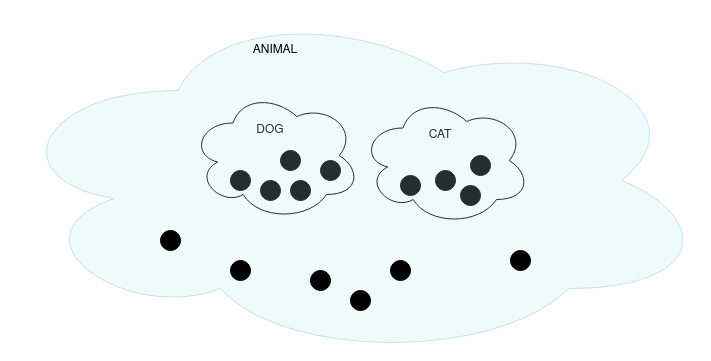

The diagram above was exported from draw.io. Its source (the exported page's mxGraphModel, read from the mxfile embedded in the PNG):
<mxGraphModel dx="1471" dy="1054" grid="1" gridSize="10" guides="1" tooltips="1" connect="1" arrows="1" fold="1" page="1" pageScale="1" pageWidth="850" pageHeight="1100" math="0" shadow="0">
  <root>
    <mxCell id="0" />
    <mxCell id="1" parent="0" />
    <mxCell id="QoO0hkJgq5xyJSGPmNqS-2" value="" style="ellipse;shape=cloud;whiteSpace=wrap;html=1;" vertex="1" parent="1">
      <mxGeometry x="120" y="290" width="170" height="130" as="geometry" />
    </mxCell>
    <mxCell id="QoO0hkJgq5xyJSGPmNqS-3" value="" style="ellipse;whiteSpace=wrap;html=1;aspect=fixed;fillColor=#000000;" vertex="1" parent="1">
      <mxGeometry x="160" y="370" width="20" height="20" as="geometry" />
    </mxCell>
    <mxCell id="QoO0hkJgq5xyJSGPmNqS-7" value="" style="ellipse;whiteSpace=wrap;html=1;aspect=fixed;fillColor=#000000;" vertex="1" parent="1">
      <mxGeometry x="190" y="380" width="20" height="20" as="geometry" />
    </mxCell>
    <mxCell id="QoO0hkJgq5xyJSGPmNqS-8" value="" style="ellipse;whiteSpace=wrap;html=1;aspect=fixed;fillColor=#000000;" vertex="1" parent="1">
      <mxGeometry x="220" y="380" width="20" height="20" as="geometry" />
    </mxCell>
    <mxCell id="QoO0hkJgq5xyJSGPmNqS-9" value="" style="ellipse;whiteSpace=wrap;html=1;aspect=fixed;fillColor=#000000;" vertex="1" parent="1">
      <mxGeometry x="250" y="360" width="20" height="20" as="geometry" />
    </mxCell>
    <mxCell id="QoO0hkJgq5xyJSGPmNqS-10" value="" style="ellipse;whiteSpace=wrap;html=1;aspect=fixed;fillColor=#000000;" vertex="1" parent="1">
      <mxGeometry x="210" y="350" width="20" height="20" as="geometry" />
    </mxCell>
    <mxCell id="QoO0hkJgq5xyJSGPmNqS-11" value="DOG" style="text;html=1;strokeColor=none;fillColor=none;align=center;verticalAlign=middle;whiteSpace=wrap;rounded=0;" vertex="1" parent="1">
      <mxGeometry x="180" y="320" width="40" height="20" as="geometry" />
    </mxCell>
    <mxCell id="QoO0hkJgq5xyJSGPmNqS-12" value="" style="ellipse;shape=cloud;whiteSpace=wrap;html=1;" vertex="1" parent="1">
      <mxGeometry x="290" y="295" width="170" height="130" as="geometry" />
    </mxCell>
    <mxCell id="QoO0hkJgq5xyJSGPmNqS-13" value="" style="ellipse;whiteSpace=wrap;html=1;aspect=fixed;fillColor=#000000;" vertex="1" parent="1">
      <mxGeometry x="330" y="375" width="20" height="20" as="geometry" />
    </mxCell>
    <mxCell id="QoO0hkJgq5xyJSGPmNqS-15" value="" style="ellipse;whiteSpace=wrap;html=1;aspect=fixed;fillColor=#000000;" vertex="1" parent="1">
      <mxGeometry x="390" y="385" width="20" height="20" as="geometry" />
    </mxCell>
    <mxCell id="QoO0hkJgq5xyJSGPmNqS-16" value="" style="ellipse;whiteSpace=wrap;html=1;aspect=fixed;fillColor=#000000;" vertex="1" parent="1">
      <mxGeometry x="365" y="370" width="20" height="20" as="geometry" />
    </mxCell>
    <mxCell id="QoO0hkJgq5xyJSGPmNqS-17" value="" style="ellipse;whiteSpace=wrap;html=1;aspect=fixed;fillColor=#000000;" vertex="1" parent="1">
      <mxGeometry x="400" y="355" width="20" height="20" as="geometry" />
    </mxCell>
    <mxCell id="QoO0hkJgq5xyJSGPmNqS-18" value="CAT" style="text;html=1;strokeColor=none;fillColor=none;align=center;verticalAlign=middle;whiteSpace=wrap;rounded=0;" vertex="1" parent="1">
      <mxGeometry x="350" y="325" width="40" height="20" as="geometry" />
    </mxCell>
    <mxCell id="QoO0hkJgq5xyJSGPmNqS-21" value="" style="ellipse;shape=cloud;whiteSpace=wrap;html=1;opacity=20;fillColor=#b0e3e6;strokeColor=#0e8088;" vertex="1" parent="1">
      <mxGeometry x="-70" y="200" width="710" height="360" as="geometry" />
    </mxCell>
    <mxCell id="QoO0hkJgq5xyJSGPmNqS-22" value="ANIMAL" style="text;html=1;strokeColor=none;fillColor=none;align=center;verticalAlign=middle;whiteSpace=wrap;rounded=0;opacity=20;" vertex="1" parent="1">
      <mxGeometry x="170" y="240" width="70" height="20" as="geometry" />
    </mxCell>
    <mxCell id="QoO0hkJgq5xyJSGPmNqS-23" value="" style="ellipse;whiteSpace=wrap;html=1;aspect=fixed;fillColor=#000000;" vertex="1" parent="1">
      <mxGeometry x="320" y="460" width="20" height="20" as="geometry" />
    </mxCell>
    <mxCell id="QoO0hkJgq5xyJSGPmNqS-25" value="" style="ellipse;whiteSpace=wrap;html=1;aspect=fixed;fillColor=#000000;" vertex="1" parent="1">
      <mxGeometry x="240" y="470" width="20" height="20" as="geometry" />
    </mxCell>
    <mxCell id="QoO0hkJgq5xyJSGPmNqS-26" value="" style="ellipse;whiteSpace=wrap;html=1;aspect=fixed;fillColor=#000000;" vertex="1" parent="1">
      <mxGeometry x="280" y="490" width="20" height="20" as="geometry" />
    </mxCell>
    <mxCell id="QoO0hkJgq5xyJSGPmNqS-27" value="" style="ellipse;whiteSpace=wrap;html=1;aspect=fixed;fillColor=#000000;" vertex="1" parent="1">
      <mxGeometry x="440" y="450" width="20" height="20" as="geometry" />
    </mxCell>
    <mxCell id="QoO0hkJgq5xyJSGPmNqS-28" value="" style="ellipse;whiteSpace=wrap;html=1;aspect=fixed;fillColor=#000000;" vertex="1" parent="1">
      <mxGeometry x="90" y="430" width="20" height="20" as="geometry" />
    </mxCell>
    <mxCell id="QoO0hkJgq5xyJSGPmNqS-29" value="" style="ellipse;whiteSpace=wrap;html=1;aspect=fixed;fillColor=#000000;" vertex="1" parent="1">
      <mxGeometry x="160" y="460" width="20" height="20" as="geometry" />
    </mxCell>
  </root>
</mxGraphModel>